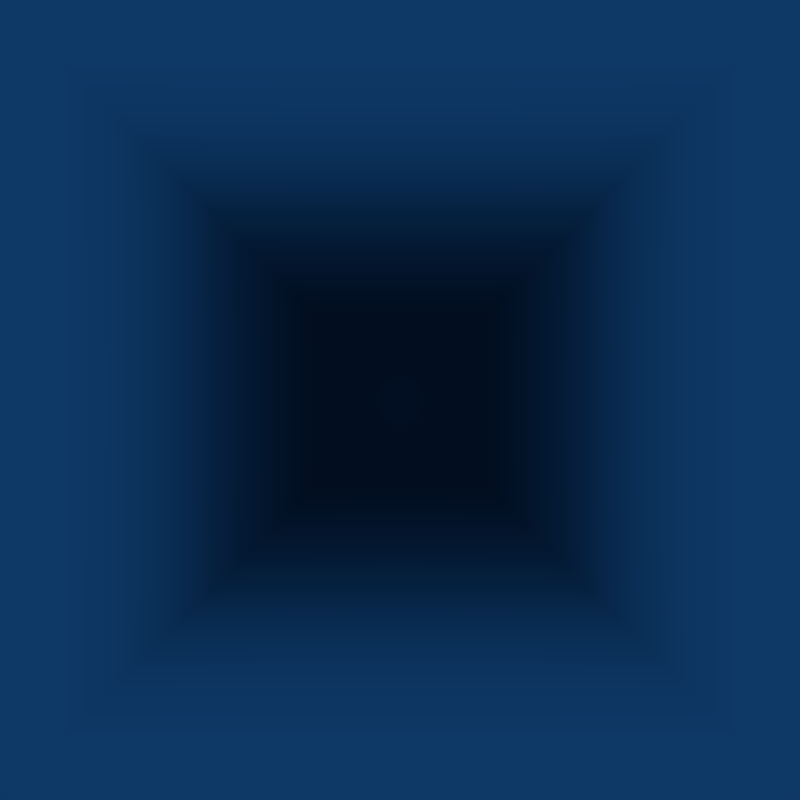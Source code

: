 # Source: volume_deep_stack.blend  (saved by Blender 3.5.3; exported with 4.5.12 LTS)
import bpy
from mathutils import Matrix  # noqa: F401  (used for matrix-valued properties, if any)

bpy.ops.wm.read_factory_settings(use_empty=True)
scene = bpy.context.scene
scene.name = 'Scene'

# ---- collections
col_collection_1 = bpy.data.collections.new('Collection 1'); scene.collection.children.link(col_collection_1)

# ---- materials (node trees are filled in below, after node groups)
mat_material = bpy.data.materials.new('Material')
mat_material.alpha_threshold = 0.0
mat_material.roughness = 0.5
mat_material.line_color = (0.0, 0.0, 0.0, 1.0)

# ---- material node trees
mat_material.use_nodes = True; mat_material.node_tree.nodes.clear()
_N = mat_material.node_tree.nodes; _L = mat_material.node_tree.links
n0 = _N.new('ShaderNodeOutputMaterial'); n0.name = 'Material Output'; n0.location = (300, 300)
n1 = _N.new('ShaderNodeVolumeAbsorption'); n1.name = 'Volume Absorption'; n1.location = (8, 276)
_L.new(n1.outputs[0], n0.inputs[1])
n0.is_active_output = True

# ---- world
world_world = bpy.data.worlds.new('World'); scene.world = world_world
world_world.use_nodes = True; world_world.node_tree.nodes.clear()
_N = world_world.node_tree.nodes; _L = world_world.node_tree.links
n0 = _N.new('ShaderNodeOutputWorld'); n0.name = 'World Output'; n0.location = (300, 300)
n1 = _N.new('ShaderNodeBackground'); n1.name = 'Background'; n1.location = (10, 300)
n1.inputs[0].default_value = (0.004391, 0.03955, 0.1329, 1.0)
_L.new(n1.outputs[0], n0.inputs[0])
n0.is_active_output = True
world_world.color = (0.004391, 0.03955, 0.1329)
world_world.use_sun_shadow = False
world_world.sun_shadow_jitter_overblur = 0.0
world_world.cycles.sampling_method = 'MANUAL'
world_world.cycles.sample_map_resolution = 256

# ---- cameras
cam_camera = bpy.data.cameras.new('Camera')
cam_camera.clip_end = 100.0
cam_camera.lens = 35.0
cam_camera.sensor_width = 32.0
cam_camera.sensor_height = 18.0
cam_camera.ortho_scale = 7.314
cam_camera.dof.focus_distance = 0.0

# ---- lights
light_lamp = bpy.data.lights.new('Lamp', 'POINT')
light_lamp.transmission_factor = 0.0
light_lamp.cutoff_distance = 30.0
light_lamp.energy = 100.0
light_lamp.shadow_buffer_clip_start = 1.001
light_lamp.shadow_soft_size = 1.0
light_lamp.shadow_maximum_resolution = 0.006
light_lamp.use_absolute_resolution = True
light_lamp.cycles.use_multiple_importance_sampling = False

# ---- meshes
me_cube = bpy.data.meshes.new('Cube')
me_cube.from_pydata([(-0.84, -0.84, -0.84), (-0.84, -0.84, 0.84), (-0.84, 0.84, -0.84), (-0.84, 0.84, 0.84), (0.84, -0.84, -0.84), (0.84, -0.84, 0.84), (0.84, 0.84, -0.84), (0.84, 0.84, 0.84)], [], [(0, 1, 3, 2), (2, 3, 7, 6), (6, 7, 5, 4), (4, 5, 1, 0), (2, 6, 4, 0), (7, 3, 1, 5)])
_uv = me_cube.uv_layers.new(name='UVMap')
_uv.uv.foreach_set('vector', [0.375, 0.0, 0.625, 0.0, 0.625, 0.25, 0.375, 0.25, 0.375, 0.25, 0.625, 0.25, 0.625, 0.5, 0.375, 0.5, 0.375, 0.5, 0.625, 0.5, 0.625, 0.75, 0.375, 0.75, 0.375, 0.75, 0.625, 0.75, 0.625, 1.0, 0.375, 1.0, 0.125, 0.5, 0.375, 0.5, 0.375, 0.75, 0.125, 0.75, 0.625, 0.5, 0.875, 0.5, 0.875, 0.75, 0.625, 0.75])
me_cube.materials.append(mat_material)
me_cube.use_remesh_fix_poles = True
me_cube.use_remesh_preserve_attributes = False
me_cube.update()

# ---- objects
ob_cube = bpy.data.objects.new('Cube', me_cube)
ob_cube_001 = bpy.data.objects.new('Cube.001', me_cube)
ob_cube_002 = bpy.data.objects.new('Cube.002', me_cube)
ob_cube_003 = bpy.data.objects.new('Cube.003', me_cube)
ob_cube_004 = bpy.data.objects.new('Cube.004', me_cube)
ob_cube_005 = bpy.data.objects.new('Cube.005', me_cube)
ob_cube_006 = bpy.data.objects.new('Cube.006', me_cube)
ob_cube_007 = bpy.data.objects.new('Cube.007', me_cube)
ob_cube_008 = bpy.data.objects.new('Cube.008', me_cube)
ob_cube_009 = bpy.data.objects.new('Cube.009', me_cube)
ob_lamp = bpy.data.objects.new('Lamp', light_lamp)
ob_camera = bpy.data.objects.new('Camera', cam_camera)

# ---- transforms, parenting, visibility, modifiers, constraints
ob_cube.location = (0.0, 0.0, 0.0)
ob_cube_001.location = (0.0, 0.0, 0.0)
ob_cube_001.scale = (0.9, 0.9, 0.9)
ob_cube_002.location = (0.0, 0.0, 0.0)
ob_cube_002.scale = (0.81, 0.81, 0.81)
ob_cube_003.location = (0.0, 0.0, 0.0)
ob_cube_003.scale = (0.729, 0.729, 0.729)
ob_cube_004.location = (0.0, 0.0, 0.0)
ob_cube_004.scale = (0.6561, 0.6561, 0.6561)
ob_cube_005.location = (0.0, 0.0, 0.0)
ob_cube_005.scale = (0.5905, 0.5905, 0.5905)
ob_cube_006.location = (0.0, 0.0, 0.0)
ob_cube_006.scale = (0.5314, 0.5314, 0.5314)
ob_cube_007.location = (0.0, 0.0, 0.0)
ob_cube_007.scale = (0.4783, 0.4783, 0.4783)
ob_cube_008.location = (0.0, 0.0, 0.0)
ob_cube_008.scale = (0.4305, 0.4305, 0.4305)
ob_cube_009.location = (0.0, 0.0, 0.0)
ob_cube_009.scale = (0.3874, 0.3874, 0.3874)
ob_lamp.location = (4.076, 1.005, 2.904)
ob_lamp.rotation_euler = (0.6503, 0.05522, 1.866)
ob_lamp.lock_rotations_4d = False
ob_lamp.empty_display_type = 'ARROWS'
ob_lamp.color = (0.0, 0.0, 0.0, 0.0)
ob_lamp.lineart.crease_threshold = 0.0
ob_camera.location = (2.958, -8.928e-08, -1.542e-07)
ob_camera.rotation_euler = (1.571, 7.55e-08, 1.571)
ob_camera.lock_rotations_4d = False
ob_camera.empty_display_type = 'ARROWS'
ob_camera.color = (0.0, 0.0, 0.0, 0.0)
ob_camera.display_type = 'WIRE'
ob_camera.lineart.crease_threshold = 0.0

# ---- collection membership
scene.collection.objects.link(ob_cube)
scene.collection.objects.link(ob_cube_001)
scene.collection.objects.link(ob_cube_002)
scene.collection.objects.link(ob_cube_003)
scene.collection.objects.link(ob_cube_004)
scene.collection.objects.link(ob_cube_005)
scene.collection.objects.link(ob_cube_006)
scene.collection.objects.link(ob_cube_007)
scene.collection.objects.link(ob_cube_008)
scene.collection.objects.link(ob_cube_009)
col_collection_1.objects.link(ob_lamp)
col_collection_1.objects.link(ob_camera)

# ---- scene / render settings (as saved in the file)
scene.camera = ob_camera
scene.frame_start = 1; scene.frame_end = 250; scene.frame_set(1)
scene.render.engine = 'CYCLES'
scene.render.image_settings.color_mode = 'RGB'
scene.render.resolution_x = 256
scene.render.resolution_y = 256
scene.render.resolution_percentage = 50
scene.render.dither_intensity = 0.0
scene.render.use_border = True
scene.render.bake_margin = 2
scene.render.bake_bias = 0.0
scene.cycles.use_denoising = False
scene.cycles.samples = 25
scene.cycles.sampling_pattern = 'TABULATED_SOBOL'
scene.cycles.light_sampling_threshold = 0.0
scene.cycles.use_adaptive_sampling = False
scene.cycles.blur_glossy = 0.0
scene.cycles.pixel_filter_type = 'GAUSSIAN'
scene.cycles.sample_clamp_indirect = 0.0
scene.view_settings.view_transform = 'Standard'
bpy.context.view_layer.update()
